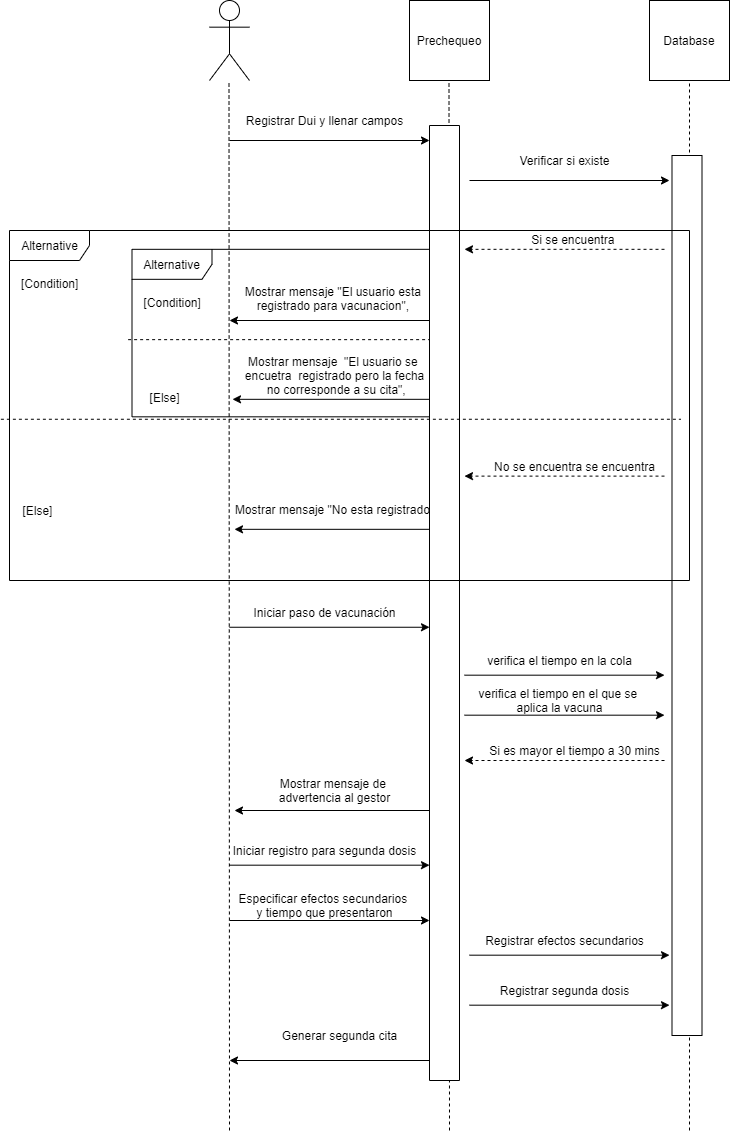

The diagram above was exported from draw.io. Its source (the exported page's mxGraphModel, read from the mxfile embedded in the PNG):
<mxGraphModel dx="2064" dy="753" grid="1" gridSize="10" guides="1" tooltips="1" connect="1" arrows="1" fold="1" page="1" pageScale="1" pageWidth="827" pageHeight="1169" math="0" shadow="0">
  <root>
    <mxCell id="0" />
    <mxCell id="1" parent="0" />
    <mxCell id="SozWE3aVxH5H7l3StANA-215" value="Alternative" style="shape=umlFrame;tabWidth=110;tabHeight=30;tabPosition=left;html=1;boundedLbl=1;labelInHeader=1;width=80;height=30;" vertex="1" parent="1">
      <mxGeometry x="122.5" y="288.82" width="307.5" height="167.5" as="geometry" />
    </mxCell>
    <mxCell id="SozWE3aVxH5H7l3StANA-216" value="[Condition]" style="text" vertex="1" parent="SozWE3aVxH5H7l3StANA-215">
      <mxGeometry width="100" height="20" relative="1" as="geometry">
        <mxPoint x="10" y="40" as="offset" />
      </mxGeometry>
    </mxCell>
    <mxCell id="SozWE3aVxH5H7l3StANA-217" value="[Else]" style="line;strokeWidth=1;dashed=1;labelPosition=center;verticalLabelPosition=bottom;align=left;verticalAlign=top;spacingLeft=20;spacingTop=15;" vertex="1" parent="SozWE3aVxH5H7l3StANA-215">
      <mxGeometry x="-3.8924050632911396" y="59.99777777777778" width="307.5" height="60.672222222222224" as="geometry" />
    </mxCell>
    <mxCell id="SozWE3aVxH5H7l3StANA-5" value="Prechequeo" style="whiteSpace=wrap;html=1;aspect=fixed;" vertex="1" parent="1">
      <mxGeometry x="400" y="40" width="80" height="80" as="geometry" />
    </mxCell>
    <mxCell id="SozWE3aVxH5H7l3StANA-7" value="" style="shape=umlActor;verticalLabelPosition=bottom;verticalAlign=top;html=1;" vertex="1" parent="1">
      <mxGeometry x="200" y="40" width="40" height="80" as="geometry" />
    </mxCell>
    <mxCell id="SozWE3aVxH5H7l3StANA-12" value="" style="endArrow=none;dashed=1;html=1;" edge="1" parent="1">
      <mxGeometry width="50" height="50" relative="1" as="geometry">
        <mxPoint x="220" y="1170" as="sourcePoint" />
        <mxPoint x="219.5" y="120" as="targetPoint" />
      </mxGeometry>
    </mxCell>
    <mxCell id="SozWE3aVxH5H7l3StANA-13" value="" style="endArrow=none;dashed=1;html=1;" edge="1" parent="1">
      <mxGeometry width="50" height="50" relative="1" as="geometry">
        <mxPoint x="440" y="1170" as="sourcePoint" />
        <mxPoint x="439.5" y="120" as="targetPoint" />
      </mxGeometry>
    </mxCell>
    <mxCell id="SozWE3aVxH5H7l3StANA-14" value="" style="endArrow=none;dashed=1;html=1;startArrow=none;" edge="1" parent="1" source="SozWE3aVxH5H7l3StANA-9">
      <mxGeometry width="50" height="50" relative="1" as="geometry">
        <mxPoint x="680" y="440" as="sourcePoint" />
        <mxPoint x="679.5" y="120" as="targetPoint" />
      </mxGeometry>
    </mxCell>
    <mxCell id="SozWE3aVxH5H7l3StANA-9" value="Database" style="whiteSpace=wrap;html=1;aspect=fixed;" vertex="1" parent="1">
      <mxGeometry x="640" y="40" width="80" height="80" as="geometry" />
    </mxCell>
    <mxCell id="SozWE3aVxH5H7l3StANA-36" value="" style="endArrow=none;dashed=1;html=1;" edge="1" parent="1" target="SozWE3aVxH5H7l3StANA-9">
      <mxGeometry width="50" height="50" relative="1" as="geometry">
        <mxPoint x="680" y="1170" as="sourcePoint" />
        <mxPoint x="679.5" y="120" as="targetPoint" />
      </mxGeometry>
    </mxCell>
    <mxCell id="SozWE3aVxH5H7l3StANA-133" value="" style="endArrow=classic;html=1;" edge="1" parent="1">
      <mxGeometry width="50" height="50" relative="1" as="geometry">
        <mxPoint x="420" y="360" as="sourcePoint" />
        <mxPoint x="220" y="360" as="targetPoint" />
      </mxGeometry>
    </mxCell>
    <mxCell id="SozWE3aVxH5H7l3StANA-146" value="Mostrar mensaje &quot;El usuario esta &lt;br&gt;registrado para vacunacion&quot;, &lt;br&gt;&amp;nbsp;" style="text;html=1;resizable=0;autosize=1;align=center;verticalAlign=middle;points=[];fillColor=none;strokeColor=none;rounded=0;" vertex="1" parent="1">
      <mxGeometry x="230" y="320" width="190" height="50" as="geometry" />
    </mxCell>
    <mxCell id="SozWE3aVxH5H7l3StANA-158" value="" style="endArrow=classic;html=1;" edge="1" parent="1">
      <mxGeometry width="50" height="50" relative="1" as="geometry">
        <mxPoint x="220" y="180" as="sourcePoint" />
        <mxPoint x="419.99999999999955" y="180" as="targetPoint" />
      </mxGeometry>
    </mxCell>
    <mxCell id="SozWE3aVxH5H7l3StANA-159" value="Registrar Dui y llenar campos" style="text;html=1;resizable=0;autosize=1;align=center;verticalAlign=middle;points=[];fillColor=none;strokeColor=none;rounded=0;" vertex="1" parent="1">
      <mxGeometry x="230" y="150" width="170" height="20" as="geometry" />
    </mxCell>
    <mxCell id="SozWE3aVxH5H7l3StANA-160" value="" style="endArrow=classic;html=1;" edge="1" parent="1">
      <mxGeometry width="50" height="50" relative="1" as="geometry">
        <mxPoint x="460" y="219.9999999999999" as="sourcePoint" />
        <mxPoint x="659.9999999999995" y="219.9999999999999" as="targetPoint" />
      </mxGeometry>
    </mxCell>
    <mxCell id="SozWE3aVxH5H7l3StANA-161" value="Verificar si existe" style="text;html=1;resizable=0;autosize=1;align=center;verticalAlign=middle;points=[];fillColor=none;strokeColor=none;rounded=0;" vertex="1" parent="1">
      <mxGeometry x="500" y="190" width="110" height="20" as="geometry" />
    </mxCell>
    <mxCell id="SozWE3aVxH5H7l3StANA-163" value="" style="endArrow=classic;html=1;dashed=1;" edge="1" parent="1">
      <mxGeometry width="50" height="50" relative="1" as="geometry">
        <mxPoint x="654.9999999999995" y="515.62" as="sourcePoint" />
        <mxPoint x="454.99999999999955" y="515.62" as="targetPoint" />
      </mxGeometry>
    </mxCell>
    <mxCell id="SozWE3aVxH5H7l3StANA-166" value="Si se encuentra&amp;nbsp;" style="text;html=1;resizable=0;autosize=1;align=center;verticalAlign=middle;points=[];fillColor=none;strokeColor=none;rounded=0;" vertex="1" parent="1">
      <mxGeometry x="515" y="268.82" width="100" height="20" as="geometry" />
    </mxCell>
    <mxCell id="SozWE3aVxH5H7l3StANA-167" value="" style="endArrow=classic;html=1;dashed=1;" edge="1" parent="1">
      <mxGeometry width="50" height="50" relative="1" as="geometry">
        <mxPoint x="654.9999999999995" y="288.82" as="sourcePoint" />
        <mxPoint x="454.99999999999955" y="288.82" as="targetPoint" />
      </mxGeometry>
    </mxCell>
    <mxCell id="SozWE3aVxH5H7l3StANA-168" value="No se encuentra se encuentra" style="text;html=1;resizable=0;autosize=1;align=center;verticalAlign=middle;points=[];fillColor=none;strokeColor=none;rounded=0;" vertex="1" parent="1">
      <mxGeometry x="475" y="495.62" width="180" height="20" as="geometry" />
    </mxCell>
    <mxCell id="SozWE3aVxH5H7l3StANA-170" value="" style="endArrow=classic;html=1;" edge="1" parent="1">
      <mxGeometry width="50" height="50" relative="1" as="geometry">
        <mxPoint x="423" y="438.82" as="sourcePoint" />
        <mxPoint x="223" y="438.82" as="targetPoint" />
      </mxGeometry>
    </mxCell>
    <mxCell id="SozWE3aVxH5H7l3StANA-172" value="" style="endArrow=classic;html=1;" edge="1" parent="1">
      <mxGeometry width="50" height="50" relative="1" as="geometry">
        <mxPoint x="425" y="568.8199999999999" as="sourcePoint" />
        <mxPoint x="225" y="568.8199999999999" as="targetPoint" />
      </mxGeometry>
    </mxCell>
    <mxCell id="SozWE3aVxH5H7l3StANA-173" value="Mostrar mensaje &quot;No esta registrado&quot;" style="text;html=1;resizable=0;autosize=1;align=center;verticalAlign=middle;points=[];fillColor=none;strokeColor=none;rounded=0;" vertex="1" parent="1">
      <mxGeometry x="220" y="538.8199999999999" width="210" height="20" as="geometry" />
    </mxCell>
    <mxCell id="SozWE3aVxH5H7l3StANA-174" value="Mostrar mensaje&amp;nbsp;&amp;nbsp;&lt;span&gt;&quot;El usuario se&amp;nbsp;&lt;br&gt;encuetra&amp;nbsp; registrado pero la fecha&lt;br&gt;&amp;nbsp;no corresponde a su cita&quot;,&lt;br&gt;&lt;/span&gt;" style="text;html=1;resizable=0;autosize=1;align=center;verticalAlign=middle;points=[];fillColor=none;strokeColor=none;rounded=0;" vertex="1" parent="1">
      <mxGeometry x="230" y="390" width="190" height="50" as="geometry" />
    </mxCell>
    <mxCell id="SozWE3aVxH5H7l3StANA-178" value="" style="endArrow=classic;html=1;" edge="1" parent="1">
      <mxGeometry width="50" height="50" relative="1" as="geometry">
        <mxPoint x="220" y="666.7499999999999" as="sourcePoint" />
        <mxPoint x="419.99999999999955" y="666.7499999999999" as="targetPoint" />
      </mxGeometry>
    </mxCell>
    <mxCell id="SozWE3aVxH5H7l3StANA-179" value="Iniciar paso de vacunación" style="text;html=1;resizable=0;autosize=1;align=center;verticalAlign=middle;points=[];fillColor=none;strokeColor=none;rounded=0;" vertex="1" parent="1">
      <mxGeometry x="235" y="642.0700000000002" width="160" height="20" as="geometry" />
    </mxCell>
    <mxCell id="SozWE3aVxH5H7l3StANA-180" value="" style="endArrow=classic;html=1;" edge="1" parent="1">
      <mxGeometry width="50" height="50" relative="1" as="geometry">
        <mxPoint x="455" y="714.68" as="sourcePoint" />
        <mxPoint x="654.9999999999995" y="714.68" as="targetPoint" />
      </mxGeometry>
    </mxCell>
    <mxCell id="SozWE3aVxH5H7l3StANA-181" value="verifica el tiempo en la cola" style="text;html=1;resizable=0;autosize=1;align=center;verticalAlign=middle;points=[];fillColor=none;strokeColor=none;rounded=0;" vertex="1" parent="1">
      <mxGeometry x="470" y="690.0000000000001" width="160" height="20" as="geometry" />
    </mxCell>
    <mxCell id="SozWE3aVxH5H7l3StANA-182" value="" style="endArrow=classic;html=1;" edge="1" parent="1">
      <mxGeometry width="50" height="50" relative="1" as="geometry">
        <mxPoint x="455" y="754.6799999999998" as="sourcePoint" />
        <mxPoint x="654.9999999999995" y="754.6799999999998" as="targetPoint" />
      </mxGeometry>
    </mxCell>
    <mxCell id="SozWE3aVxH5H7l3StANA-183" value="verifica el tiempo en el que se &lt;br&gt;aplica la vacuna" style="text;html=1;resizable=0;autosize=1;align=center;verticalAlign=middle;points=[];fillColor=none;strokeColor=none;rounded=0;" vertex="1" parent="1">
      <mxGeometry x="465" y="725.0000000000001" width="170" height="30" as="geometry" />
    </mxCell>
    <mxCell id="SozWE3aVxH5H7l3StANA-184" value="" style="endArrow=classic;html=1;" edge="1" parent="1">
      <mxGeometry width="50" height="50" relative="1" as="geometry">
        <mxPoint x="425" y="850" as="sourcePoint" />
        <mxPoint x="225" y="850" as="targetPoint" />
      </mxGeometry>
    </mxCell>
    <mxCell id="SozWE3aVxH5H7l3StANA-185" value="Mostrar mensaje de &lt;br&gt;advertencia al gestor" style="text;html=1;resizable=0;autosize=1;align=center;verticalAlign=middle;points=[];fillColor=none;strokeColor=none;rounded=0;" vertex="1" parent="1">
      <mxGeometry x="260" y="815" width="130" height="30" as="geometry" />
    </mxCell>
    <mxCell id="SozWE3aVxH5H7l3StANA-186" value="Si es mayor el tiempo a 30 mins" style="text;html=1;resizable=0;autosize=1;align=center;verticalAlign=middle;points=[];fillColor=none;strokeColor=none;rounded=0;" vertex="1" parent="1">
      <mxGeometry x="470" y="780" width="190" height="20" as="geometry" />
    </mxCell>
    <mxCell id="SozWE3aVxH5H7l3StANA-187" value="" style="endArrow=classic;html=1;dashed=1;" edge="1" parent="1">
      <mxGeometry width="50" height="50" relative="1" as="geometry">
        <mxPoint x="654.9999999999995" y="800" as="sourcePoint" />
        <mxPoint x="454.99999999999955" y="800" as="targetPoint" />
      </mxGeometry>
    </mxCell>
    <mxCell id="SozWE3aVxH5H7l3StANA-190" value="" style="endArrow=classic;html=1;" edge="1" parent="1">
      <mxGeometry width="50" height="50" relative="1" as="geometry">
        <mxPoint x="220" y="904.6800000000001" as="sourcePoint" />
        <mxPoint x="419.99999999999955" y="904.6800000000001" as="targetPoint" />
      </mxGeometry>
    </mxCell>
    <mxCell id="SozWE3aVxH5H7l3StANA-191" value="Iniciar registro para segunda dosis" style="text;html=1;resizable=0;autosize=1;align=center;verticalAlign=middle;points=[];fillColor=none;strokeColor=none;rounded=0;" vertex="1" parent="1">
      <mxGeometry x="215" y="880.0000000000002" width="200" height="20" as="geometry" />
    </mxCell>
    <mxCell id="SozWE3aVxH5H7l3StANA-192" value="" style="endArrow=classic;html=1;" edge="1" parent="1">
      <mxGeometry width="50" height="50" relative="1" as="geometry">
        <mxPoint x="460" y="1044.68" as="sourcePoint" />
        <mxPoint x="659.9999999999995" y="1044.68" as="targetPoint" />
      </mxGeometry>
    </mxCell>
    <mxCell id="SozWE3aVxH5H7l3StANA-193" value="Registrar segunda dosis" style="text;html=1;resizable=0;autosize=1;align=center;verticalAlign=middle;points=[];fillColor=none;strokeColor=none;rounded=0;" vertex="1" parent="1">
      <mxGeometry x="485" y="1020.0000000000003" width="140" height="20" as="geometry" />
    </mxCell>
    <mxCell id="SozWE3aVxH5H7l3StANA-196" value="" style="endArrow=classic;html=1;" edge="1" parent="1">
      <mxGeometry width="50" height="50" relative="1" as="geometry">
        <mxPoint x="460" y="994.6800000000001" as="sourcePoint" />
        <mxPoint x="659.9999999999995" y="994.6800000000001" as="targetPoint" />
      </mxGeometry>
    </mxCell>
    <mxCell id="SozWE3aVxH5H7l3StANA-197" value="Registrar efectos secundarios" style="text;html=1;resizable=0;autosize=1;align=center;verticalAlign=middle;points=[];fillColor=none;strokeColor=none;rounded=0;" vertex="1" parent="1">
      <mxGeometry x="470" y="970.0000000000002" width="170" height="20" as="geometry" />
    </mxCell>
    <mxCell id="SozWE3aVxH5H7l3StANA-199" value="Especificar efectos secundarios &lt;br&gt;y tiempo que presentaron" style="text;html=1;resizable=0;autosize=1;align=center;verticalAlign=middle;points=[];fillColor=none;strokeColor=none;rounded=0;" vertex="1" parent="1">
      <mxGeometry x="225" y="930" width="180" height="30" as="geometry" />
    </mxCell>
    <mxCell id="SozWE3aVxH5H7l3StANA-201" value="" style="endArrow=classic;html=1;" edge="1" parent="1">
      <mxGeometry width="50" height="50" relative="1" as="geometry">
        <mxPoint x="220" y="960.0000000000001" as="sourcePoint" />
        <mxPoint x="419.99999999999955" y="960.0000000000001" as="targetPoint" />
      </mxGeometry>
    </mxCell>
    <mxCell id="SozWE3aVxH5H7l3StANA-203" value="" style="endArrow=classic;html=1;" edge="1" parent="1">
      <mxGeometry width="50" height="50" relative="1" as="geometry">
        <mxPoint x="420" y="1100" as="sourcePoint" />
        <mxPoint x="220" y="1100" as="targetPoint" />
      </mxGeometry>
    </mxCell>
    <mxCell id="SozWE3aVxH5H7l3StANA-204" value="Generar segunda cita" style="text;html=1;resizable=0;autosize=1;align=center;verticalAlign=middle;points=[];fillColor=none;strokeColor=none;rounded=0;" vertex="1" parent="1">
      <mxGeometry x="265" y="1065" width="130" height="20" as="geometry" />
    </mxCell>
    <mxCell id="SozWE3aVxH5H7l3StANA-212" value="" style="rounded=0;whiteSpace=wrap;html=1;rotation=90;" vertex="1" parent="1">
      <mxGeometry x="-42.5" y="627.5" width="955" height="30" as="geometry" />
    </mxCell>
    <mxCell id="SozWE3aVxH5H7l3StANA-214" value="" style="rounded=0;whiteSpace=wrap;html=1;rotation=90;" vertex="1" parent="1">
      <mxGeometry x="237.5" y="620" width="880" height="30" as="geometry" />
    </mxCell>
    <mxCell id="SozWE3aVxH5H7l3StANA-248" value="Alternative" style="shape=umlFrame;tabWidth=110;tabHeight=30;tabPosition=left;html=1;boundedLbl=1;labelInHeader=1;width=80;height=30;" vertex="1" parent="1">
      <mxGeometry y="270" width="680" height="350" as="geometry" />
    </mxCell>
    <mxCell id="SozWE3aVxH5H7l3StANA-249" value="[Condition]" style="text" vertex="1" parent="SozWE3aVxH5H7l3StANA-248">
      <mxGeometry width="100" height="20" relative="1" as="geometry">
        <mxPoint x="10" y="40" as="offset" />
      </mxGeometry>
    </mxCell>
    <mxCell id="SozWE3aVxH5H7l3StANA-250" value="[Else]" style="line;strokeWidth=1;dashed=1;labelPosition=center;verticalLabelPosition=bottom;align=left;verticalAlign=top;spacingLeft=20;spacingTop=15;" vertex="1" parent="SozWE3aVxH5H7l3StANA-248">
      <mxGeometry x="-8.607594936708862" y="125.3684908789386" width="680" height="126.77777777777776" as="geometry" />
    </mxCell>
  </root>
</mxGraphModel>